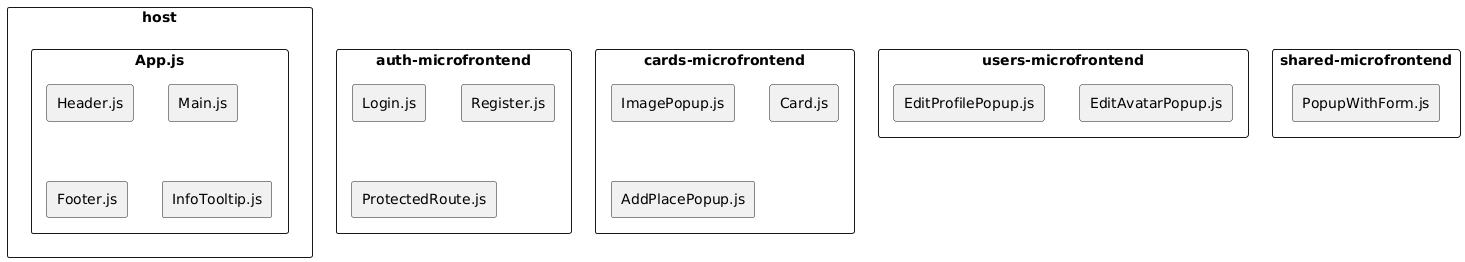

The diagram above was rendered by PlantUML. Its source (embedded in the PNG):
@startuml
skinparam componentStyle rectangle

component "host" {
   component "App.js"
}

component "auth-microfrontend" {
    component "Login.js"
    component "Register.js"
    component "ProtectedRoute.js"
}

component "users-microfrontend" {
    component "EditProfilePopup.js"
    component "EditAvatarPopup.js"
}

component "cards-microfrontend" {
    component "ImagePopup.js"
    component "Card.js"
    component "AddPlacePopup.js"
}

component "shared-microfrontend" {
    component "PopupWithForm.js"
}

component "App.js" {
    component "Header.js"
    component "Main.js"
    component "Footer.js"
    component "InfoTooltip.js"
}
@enduml